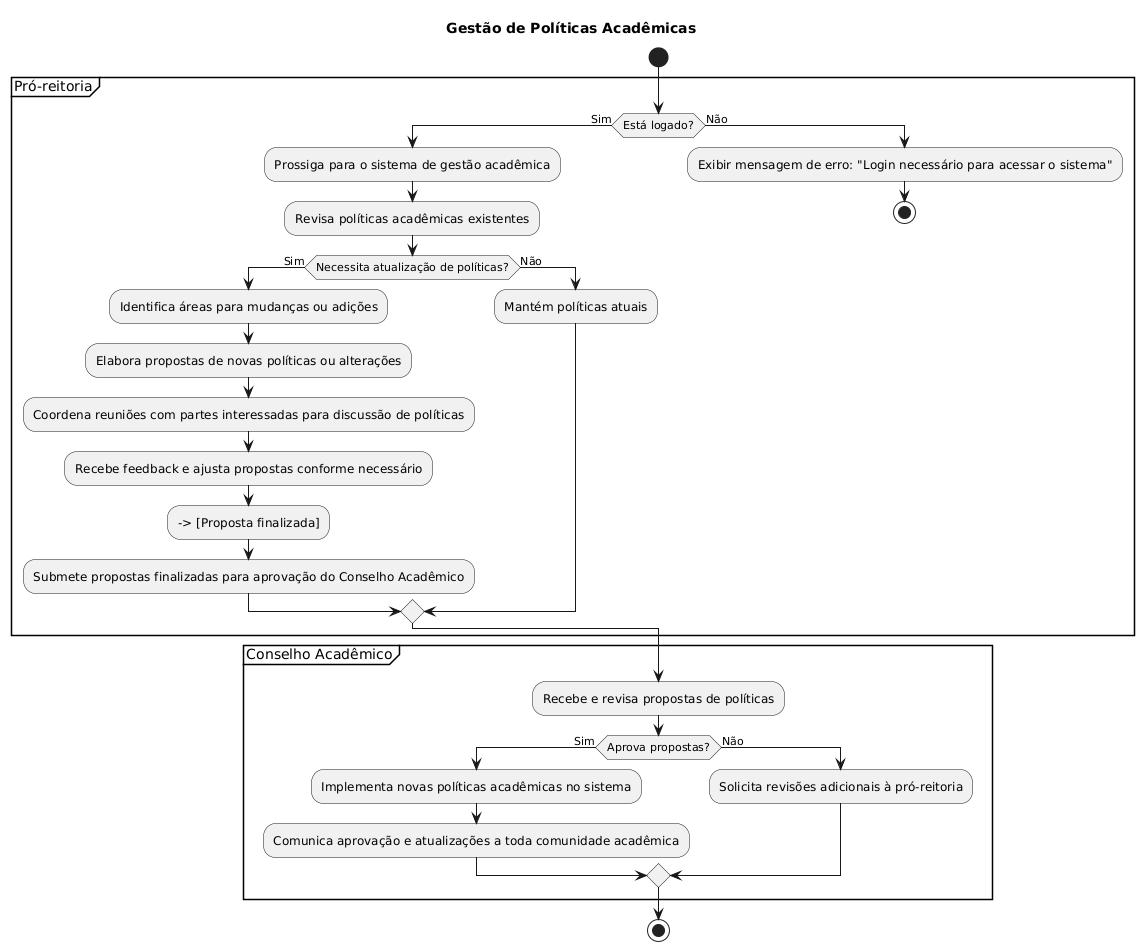

The diagram above was rendered by PlantUML. Its source (embedded in the PNG):
@startuml
title Gestão de Políticas Acadêmicas
start
partition Pró-reitoria {
    if (Está logado?) then (Sim)
        :Prossiga para o sistema de gestão acadêmica;
        :Revisa políticas acadêmicas existentes;
        if (Necessita atualização de políticas?) then (Sim)
            :Identifica áreas para mudanças ou adições;
            :Elabora propostas de novas políticas ou alterações;
            :Coordena reuniões com partes interessadas para discussão de políticas;
            :Recebe feedback e ajusta propostas conforme necessário;
            --> [Proposta finalizada]
            :Submete propostas finalizadas para aprovação do Conselho Acadêmico;
        else (Não)
            :Mantém políticas atuais;
        endif
    else (Não)
        :Exibir mensagem de erro: "Login necessário para acessar o sistema";
        stop
    endif
}

partition Conselho Acadêmico {
    :Recebe e revisa propostas de políticas;
    if (Aprova propostas?) then (Sim)
        :Implementa novas políticas acadêmicas no sistema;
        :Comunica aprovação e atualizações a toda comunidade acadêmica;
    else (Não)
        :Solicita revisões adicionais à pró-reitoria;
    endif
}

stop
@enduml